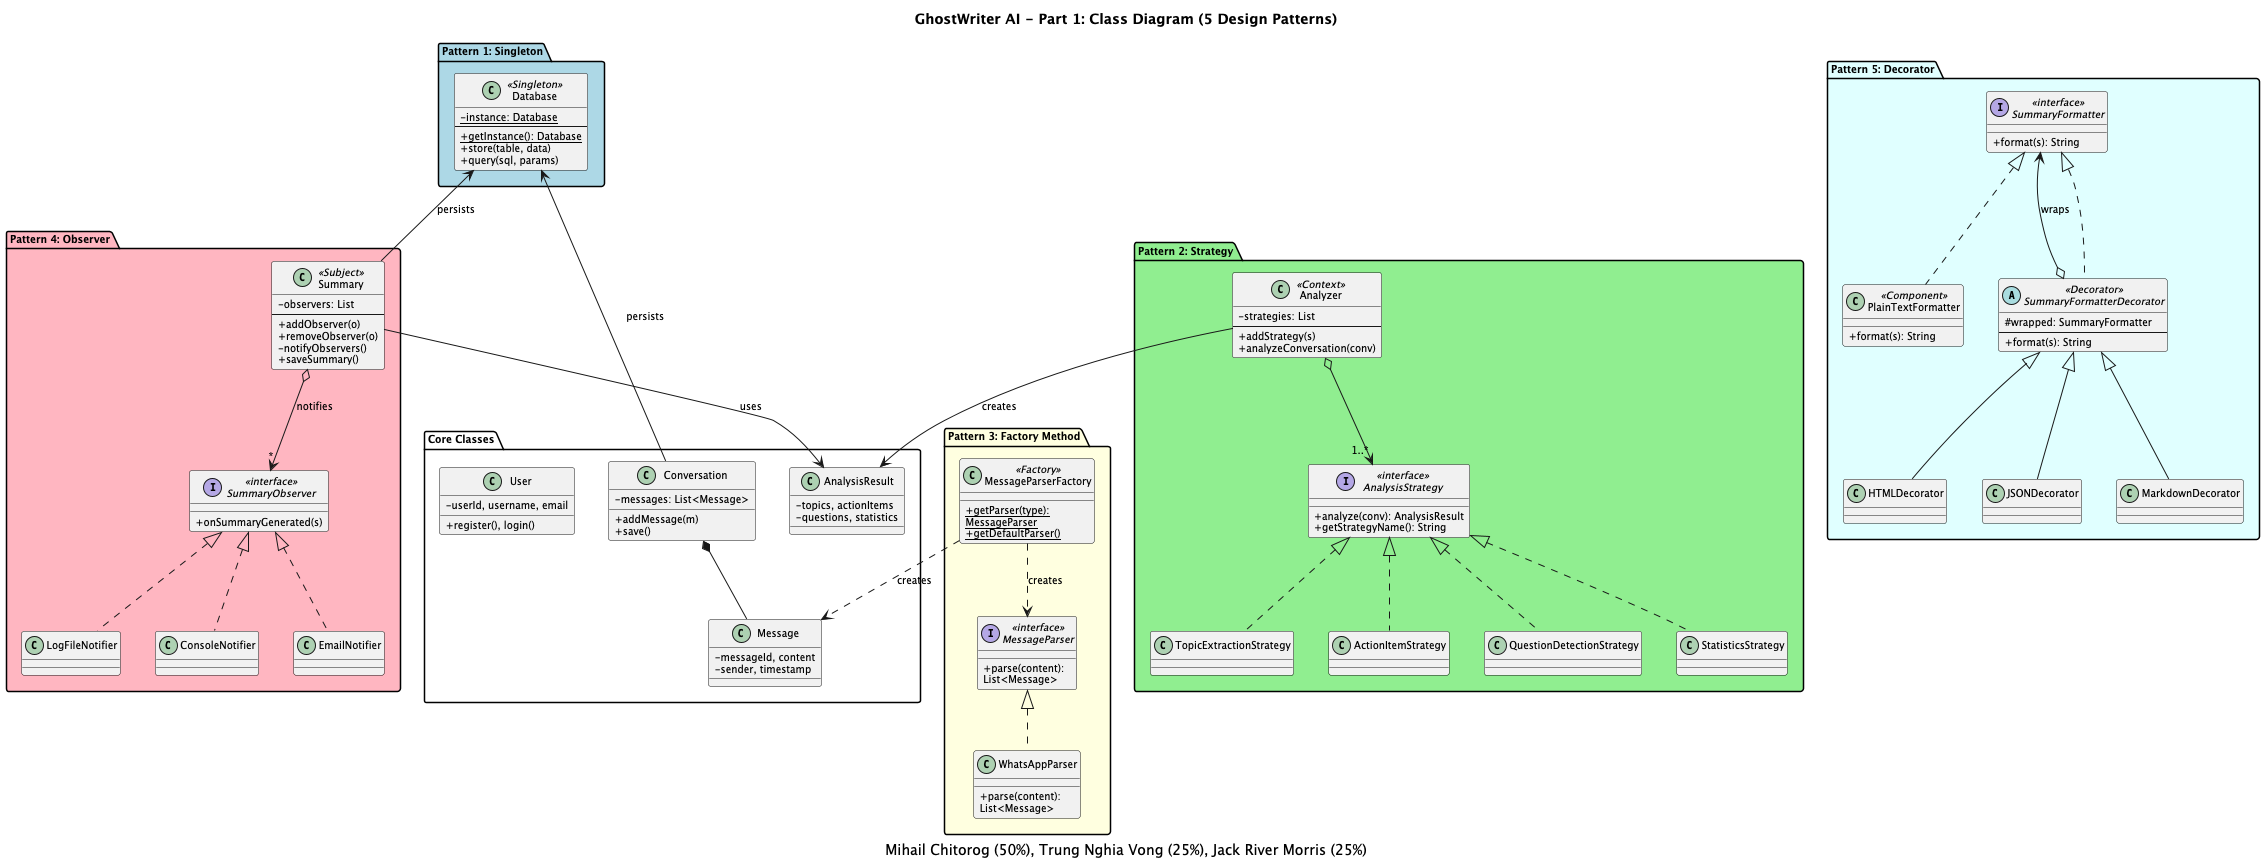

The diagram above was rendered by PlantUML. Its source (embedded in the PNG):
@startuml GhostWriter_Class_Diagram_Part1_Compact

title GhostWriter AI - Part 1: Class Diagram (5 Design Patterns)
caption Mihail Chitorog (50%), Trung Nghia Vong (25%), Jack River Morris (25%)

skinparam classAttributeIconSize 0
skinparam classFontSize 11
skinparam noteFontSize 9
skinparam defaultFontSize 10
skinparam wrapWidth 150

' ============================================
' PATTERN 1: SINGLETON
' ============================================
package "Pattern 1: Singleton" #LightBlue {
    class Database <<Singleton>> {
        - {static} instance: Database
        --
        + {static} getInstance(): Database
        + store(table, data)
        + query(sql, params)
    }
}

' ============================================
' PATTERN 2: STRATEGY
' ============================================
package "Pattern 2: Strategy" #LightGreen {
    interface AnalysisStrategy <<interface>> {
        + analyze(conv): AnalysisResult
        + getStrategyName(): String
    }

    class Analyzer <<Context>> {
        - strategies: List
        --
        + addStrategy(s)
        + analyzeConversation(conv)
    }

    class TopicExtractionStrategy
    class ActionItemStrategy
    class QuestionDetectionStrategy  
    class StatisticsStrategy

    AnalysisStrategy <|.. TopicExtractionStrategy
    AnalysisStrategy <|.. ActionItemStrategy
    AnalysisStrategy <|.. QuestionDetectionStrategy
    AnalysisStrategy <|.. StatisticsStrategy
    Analyzer o--> "1..*" AnalysisStrategy
}

' ============================================
' PATTERN 3: FACTORY METHOD
' ============================================
package "Pattern 3: Factory Method" #LightYellow {
    interface MessageParser <<interface>> {
        + parse(content): List<Message>
    }

    class MessageParserFactory <<Factory>> {
        + {static} getParser(type): MessageParser
        + {static} getDefaultParser()
    }

    class WhatsAppParser {
        + parse(content): List<Message>
    }

    MessageParser <|.. WhatsAppParser
    MessageParserFactory ..> MessageParser : creates
}

' ============================================
' PATTERN 4: OBSERVER
' ============================================
package "Pattern 4: Observer" #LightPink {
    interface SummaryObserver <<interface>> {
        + onSummaryGenerated(s)
    }

    class Summary <<Subject>> {
        - observers: List
        --
        + addObserver(o)
        + removeObserver(o)
        - notifyObservers()
        + saveSummary()
    }

    class ConsoleNotifier
    class EmailNotifier
    class LogFileNotifier

    SummaryObserver <|.. ConsoleNotifier
    SummaryObserver <|.. EmailNotifier
    SummaryObserver <|.. LogFileNotifier
    Summary o--> "*" SummaryObserver : notifies
}

' ============================================
' PATTERN 5: DECORATOR
' ============================================
package "Pattern 5: Decorator" #LightCyan {
    interface SummaryFormatter <<interface>> {
        + format(s): String
    }

    class PlainTextFormatter <<Component>> {
        + format(s): String
    }

    abstract class SummaryFormatterDecorator <<Decorator>> {
        # wrapped: SummaryFormatter
        --
        + format(s): String
    }

    class MarkdownDecorator
    class HTMLDecorator
    class JSONDecorator

    SummaryFormatter <|.. PlainTextFormatter
    SummaryFormatter <|.. SummaryFormatterDecorator
    SummaryFormatterDecorator <|-- MarkdownDecorator
    SummaryFormatterDecorator <|-- HTMLDecorator
    SummaryFormatterDecorator <|-- JSONDecorator
    SummaryFormatterDecorator o--> SummaryFormatter : wraps
}

' ============================================
' CORE CLASSES (Minimal)
' ============================================
package "Core Classes" #White {
    class User {
        - userId, username, email
        + register(), login()
    }

    class Message {
        - messageId, content
        - sender, timestamp
    }

    class Conversation {
        - messages: List<Message>
        + addMessage(m)
        + save()
    }

    class AnalysisResult {
        - topics, actionItems
        - questions, statistics
    }
}

' Key relationships
Conversation *-- Message
Analyzer --> AnalysisResult : creates
Summary --> AnalysisResult : uses
MessageParserFactory ..> Message : creates
Database <-- Summary : persists
Database <-- Conversation : persists

@enduml